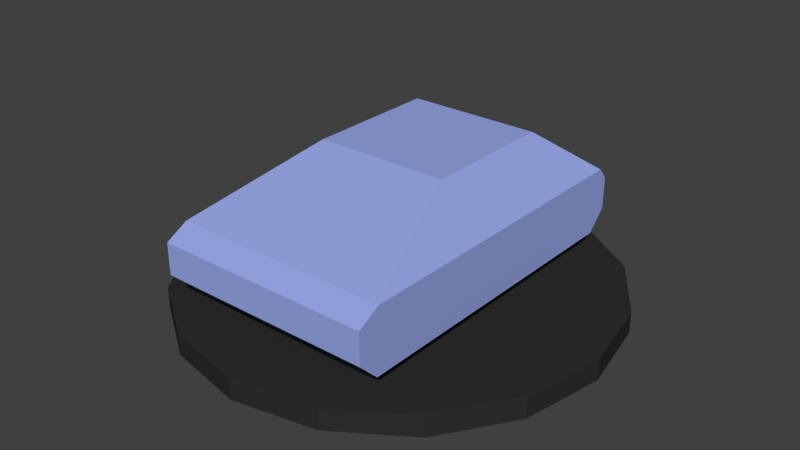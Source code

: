 # Source: TankUnit.blend  (saved by Blender 2.73.0; exported with 4.5.12 LTS)
import bpy
from mathutils import Matrix  # noqa: F401  (used for matrix-valued properties, if any)

bpy.ops.wm.read_factory_settings(use_empty=True)
scene = bpy.context.scene
scene.name = 'Scene'

# ---- collections
col_collection_1 = bpy.data.collections.new('Collection 1'); scene.collection.children.link(col_collection_1)

# ---- materials (node trees are filled in below, after node groups)
mat_unitbasecoat = bpy.data.materials.new('UnitBaseCoat')
mat_unitbasecoat.alpha_threshold = 0.0
mat_unitbasecoat.use_transparent_shadow = False
mat_unitbasecoat.diffuse_color = (0.3165, 0.3917, 0.8, 1.0)
mat_unitbasecoat.roughness = 0.5
mat_heightstand = bpy.data.materials.new('HeightStand')
mat_heightstand.alpha_threshold = 0.0
mat_heightstand.use_transparent_shadow = False
mat_heightstand.roughness = 0.5
mat_figbase = bpy.data.materials.new('FigBase')
mat_figbase.alpha_threshold = 0.0
mat_figbase.use_transparent_shadow = False
mat_figbase.diffuse_color = (0.0291, 0.0291, 0.0291, 1.0)
mat_figbase.roughness = 0.5
mat_figbase.specular_intensity = 0.06115

# ---- material node trees

# ---- world
world_world = bpy.data.worlds.new('World'); scene.world = world_world
world_world.color = (0.05088, 0.05088, 0.05088)
world_world.use_sun_shadow = False
world_world.sun_shadow_jitter_overblur = 0.0
world_world.cycles.sampling_method = 'MANUAL'
world_world.cycles.sample_map_resolution = 256

# ---- meshes
me_cube_001 = bpy.data.meshes.new('Cube.001')
me_cube_001.from_pydata([(-0.2551, -0.3704, 0.09616), (-0.2551, 0.3628, 0.09616), (0.2551, 0.3628, 0.09616), (0.2551, -0.3704, 0.09616), (-0.1577, -0.06406, 0.3513), (-0.1577, 0.2514, 0.3513), (0.1577, 0.2514, 0.3513), (0.1577, -0.06406, 0.3513), (-0.2551, -0.4166, 0.2167), (-0.2551, 0.4091, 0.2167), (0.2551, 0.4091, 0.2167), (0.2551, -0.4166, 0.2167), (-0.2551, 0.4091, 0.1424), (0.2551, 0.4091, 0.1424), (0.2551, -0.4166, 0.1424), (-0.2551, -0.4166, 0.1424), (-0.2551, -0.3642, 0.2452), (-0.2551, 0.3856, 0.2452), (0.2551, 0.3856, 0.2452), (0.2551, -0.3642, 0.2452), (0.0, 0.5, 0.0), (0.0, 0.5, 0.05), (0.1913, 0.4619, 0.0), (0.1913, 0.4619, 0.05), (0.3536, 0.3536, 0.0), (0.3536, 0.3536, 0.05), (0.4619, 0.1913, 0.0), (0.4619, 0.1913, 0.05), (0.5, -2.186e-08, 0.0), (0.5, -2.186e-08, 0.05), (0.4619, -0.1913, 0.0), (0.4619, -0.1913, 0.05), (0.3536, -0.3536, 0.0), (0.3536, -0.3536, 0.05), (0.1913, -0.4619, 0.0), (0.1913, -0.4619, 0.05), (7.55e-08, -0.5, 0.0), (7.55e-08, -0.5, 0.05), (-0.1913, -0.4619, 0.0), (-0.1913, -0.4619, 0.05), (-0.3536, -0.3536, 0.0), (-0.3536, -0.3536, 0.05), (-0.4619, -0.1913, 0.0), (-0.4619, -0.1913, 0.05), (-0.5, 5.962e-09, 0.0), (-0.5, 5.962e-09, 0.05), (-0.4619, 0.1913, 0.0), (-0.4619, 0.1913, 0.05), (-0.3536, 0.3536, 0.0), (-0.3536, 0.3536, 0.05), (-0.1913, 0.4619, 0.0), (-0.1913, 0.4619, 0.05), (0.0, 0.05, 0.04854), (0.0, 0.05, 0.09854), (0.03536, 0.03536, 0.04854), (0.03536, 0.03536, 0.09854), (0.05, -2.186e-09, 0.04854), (0.05, -2.186e-09, 0.09854), (0.03536, -0.03536, 0.04854), (0.03536, -0.03536, 0.09854), (-4.371e-09, -0.05, 0.04854), (-4.371e-09, -0.05, 0.09854), (-0.03536, -0.03536, 0.04854), (-0.03536, -0.03536, 0.09854), (-0.05, 5.962e-10, 0.04854), (-0.05, 5.962e-10, 0.09854), (-0.03536, 0.03536, 0.04854), (-0.03536, 0.03536, 0.09854)], [], [(15, 12, 1, 0), (12, 13, 2, 1), (13, 14, 3, 2), (14, 15, 0, 3), (0, 1, 2, 3), (7, 6, 5, 4), (19, 16, 8, 11), (18, 19, 11, 10), (17, 18, 10, 9), (16, 17, 9, 8), (11, 8, 15, 14), (10, 11, 14, 13), (9, 10, 13, 12), (8, 9, 12, 15), (4, 5, 17, 16), (5, 6, 18, 17), (6, 7, 19, 18), (7, 4, 16, 19), (20, 21, 23, 22), (22, 23, 25, 24), (24, 25, 27, 26), (26, 27, 29, 28), (28, 29, 31, 30), (30, 31, 33, 32), (32, 33, 35, 34), (34, 35, 37, 36), (36, 37, 39, 38), (38, 39, 41, 40), (40, 41, 43, 42), (42, 43, 45, 44), (44, 45, 47, 46), (46, 47, 49, 48), (23, 21, 51, 49, 47, 45, 43, 41, 39, 37, 35, 33, 31, 29, 27, 25), (50, 51, 21, 20), (48, 49, 51, 50), (20, 22, 24, 26, 28, 30, 32, 34, 36, 38, 40, 42, 44, 46, 48, 50), (52, 53, 55, 54), (54, 55, 57, 56), (56, 57, 59, 58), (58, 59, 61, 60), (60, 61, 63, 62), (62, 63, 65, 64), (55, 53, 67, 65, 63, 61, 59, 57), (66, 67, 53, 52), (64, 65, 67, 66), (52, 54, 56, 58, 60, 62, 64, 66)])
me_cube_001.polygons.foreach_set('material_index', [0, 0, 0, 0, 0, 0, 0, 0, 0, 0, 0, 0, 0, 0, 0, 0, 0, 0, 2, 2, 2, 2, 2, 2, 2, 2, 2, 2, 2, 2, 2, 2, 2, 2, 2, 2, 1, 1, 1, 1, 1, 1, 0, 1, 1, 0])
me_cube_001.materials.append(mat_unitbasecoat)
me_cube_001.materials.append(mat_heightstand)
me_cube_001.materials.append(mat_figbase)
me_cube_001.use_remesh_preserve_volume = False
me_cube_001.use_remesh_preserve_attributes = False
me_cube_001.use_mirror_vertex_groups = False
me_cube_001.update()

# ---- objects
ob_tankfig = bpy.data.objects.new('TankFig', me_cube_001)

# ---- transforms, parenting, visibility, modifiers, constraints
ob_tankfig.location = (0.0, 0.0, 0.0)
ob_tankfig.lineart.crease_threshold = 0.0

# ---- collection membership
col_collection_1.objects.link(ob_tankfig)

# ---- scene / render settings (as saved in the file)
scene.frame_start = 1; scene.frame_end = 250; scene.frame_set(1)
scene.render.engine = 'BLENDER_EEVEE_NEXT'
scene.render.resolution_percentage = 50
scene.render.dither_intensity = 0.0
scene.cycles.use_denoising = False
scene.cycles.samples = 10
scene.cycles.sampling_pattern = 'TABULATED_SOBOL'
scene.cycles.light_sampling_threshold = 0.0
scene.cycles.use_adaptive_sampling = False
scene.cycles.use_light_tree = False
scene.cycles.blur_glossy = 0.0
scene.cycles.pixel_filter_type = 'GAUSSIAN'
scene.cycles.sample_clamp_indirect = 0.0
scene.view_settings.view_transform = 'Standard'
bpy.context.view_layer.update()

# ---- added for rendering (the .blend has no active camera and no usable light): camera, sun
cam_auto = bpy.data.cameras.new('AutoCamera')
cam_auto.lens = 50.0
cam_auto.sensor_width = 36.0
cam_auto.clip_end = 1000.0
ob_auto_camera = bpy.data.objects.new('AutoCamera', cam_auto)
scene.collection.objects.link(ob_auto_camera)
ob_auto_camera.location = (1.34823, -1.61788, 1.25423)
ob_auto_camera.rotation_euler = (1.09748, -7.21219e-08, 0.694738)
scene.camera = ob_auto_camera
light_auto_sun = bpy.data.lights.new('AutoSun', 'SUN')
light_auto_sun.energy = 3.0
light_auto_sun.angle = 0.0523599
ob_auto_sun = bpy.data.objects.new('AutoSun', light_auto_sun)
scene.collection.objects.link(ob_auto_sun)
ob_auto_sun.rotation_euler = (0.872665, 0.174533, 0.523599)
bpy.context.view_layer.update()

